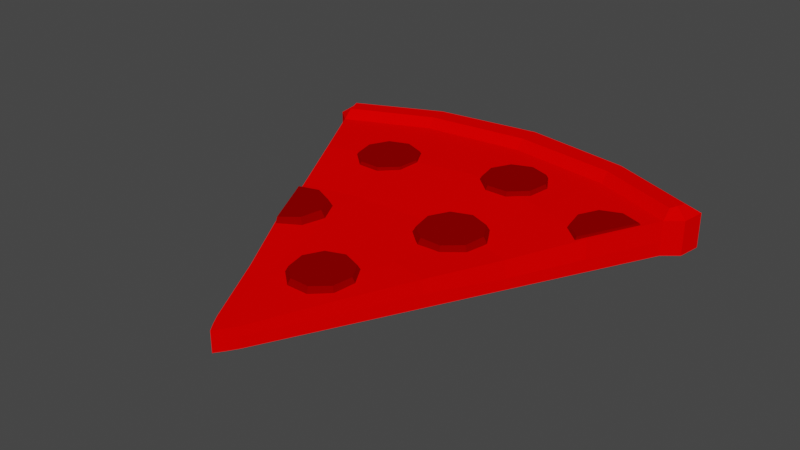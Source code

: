 # Source: RedSlice.blend  (saved by Blender 3.2.14; exported with 4.5.12 LTS)
import bpy
from mathutils import Matrix  # noqa: F401  (used for matrix-valued properties, if any)

bpy.ops.wm.read_factory_settings(use_empty=True)
scene = bpy.context.scene
scene.name = 'Scene'

# ---- collections
col_collection = bpy.data.collections.new('Collection'); scene.collection.children.link(col_collection)

# ---- materials (node trees are filled in below, after node groups)
mat_lightyellow = bpy.data.materials.new('LightYellow')
mat_lightyellow.use_transparent_shadow = False
mat_lightyellow.diffuse_color = (0.4575, 0.3235, 0.1709, 1.0)
mat_lightyellow.roughness = 0.69
mat_darkred = bpy.data.materials.new('DarkRed')
mat_darkred.use_transparent_shadow = False
mat_darkred.diffuse_color = (0.2582, 0.0, 0.0, 1.0)
mat_darkred.roughness = 0.69
mat_red = bpy.data.materials.new('Red')
mat_red.use_transparent_shadow = False
mat_red.diffuse_color = (1.0, 0.0003033, 0.0003036, 1.0)

# ---- material node trees
mat_lightyellow.use_nodes = True; mat_lightyellow.node_tree.nodes.clear()
_N = mat_lightyellow.node_tree.nodes; _L = mat_lightyellow.node_tree.links
n0 = _N.new('ShaderNodeBsdfPrincipled'); n0.name = 'Principled BSDF'; n0.location = (10, 300)
n0.distribution = 'GGX'
n0.subsurface_method = 'RANDOM_WALK_SKIN'
n0.inputs[0].default_value = (0.4575, 0.3235, 0.1709, 1.0)
n0.inputs[2].default_value = 0.69
n0.inputs[3].default_value = 1.45
n0.inputs[4].default_value = 0.0
n0.inputs[27].default_value = (0.4575, 0.3235, 0.1709, 1.0)
n1 = _N.new('ShaderNodeOutputMaterial'); n1.name = 'Material Output'; n1.location = (300, 300)
n2 = _N.new('ShaderNodeNormalMap'); n2.name = 'Normal Map'; n2.location = (-300, -300)
n2.label = 'Normal/Map'
_L.new(n0.outputs[0], n1.inputs[0])
_L.new(n2.outputs[0], n0.inputs[5])
n1.is_active_output = True

# ---- world
world_world = bpy.data.worlds.new('World'); scene.world = world_world
world_world.use_nodes = True; world_world.node_tree.nodes.clear()
_N = world_world.node_tree.nodes; _L = world_world.node_tree.links
n0 = _N.new('ShaderNodeOutputWorld'); n0.name = 'World Output'; n0.location = (300, 300)
n1 = _N.new('ShaderNodeBackground'); n1.name = 'Background'; n1.location = (10, 300)
n1.inputs[0].default_value = (0.05088, 0.05088, 0.05088, 1.0)
_L.new(n1.outputs[0], n0.inputs[0])
n0.is_active_output = True
world_world.color = (0.05088, 0.05088, 0.05088)
world_world.use_sun_shadow = False
world_world.sun_shadow_jitter_overblur = 0.0

# ---- meshes
me_cube_003 = bpy.data.meshes.new('Cube.003')
me_cube_003.from_pydata([(-0.5359, 0.9901, 0.001998), (-0.5359, 0.9901, 0.09164), (-0.5359, 0.9901, 0.03833), (0.5359, 0.9901, 0.001998), (0.5359, 0.9901, 0.09164), (0.5359, 0.9901, 0.03833), (-1.033e-08, 1.132, 0.09164), (-1.577e-07, 1.132, 0.001998), (6.773e-07, 1.132, 0.03833), (0.03122, 0.01434, 0.001998), (-0.03122, 0.01434, 0.001998), (1.267e-08, -0.03218, 0.001998), (-0.03122, 0.01434, 0.05423), (0.03122, 0.01434, 0.05423), (0.0, -0.03218, 0.05423), (-0.03122, 0.01434, 0.03132), (0.03122, 0.01434, 0.03132), (1.014e-08, -0.03218, 0.03132), (-0.4879, 0.8972, 0.001998), (-0.4879, 0.8972, 0.03833), (0.4879, 0.8972, 0.001998), (-1.415e-07, 1.023, 0.001998), (0.4879, 0.8972, 0.03833), (0.4879, 0.8972, 0.09164), (-0.4879, 0.8972, 0.09164), (-9.35e-09, 1.023, 0.09164), (-1.052e-08, 1.106, 0.1148), (0.505, 0.9649, 0.1148), (-0.505, 0.9649, 0.1148), (-0.4879, 0.9225, 0.1148), (0.4879, 0.9225, 0.1148), (-9.35e-09, 1.048, 0.1148), (-0.2932, 1.093, 0.001998), (-0.2932, 1.093, 0.09164), (-0.2932, 1.093, 0.03833), (-0.01561, -0.01033, 0.001998), (-0.01561, -0.01033, 0.05423), (-0.01561, -0.01033, 0.03132), (-0.2692, 0.9922, 0.001998), (-0.2692, 0.9922, 0.09164), (-0.2778, 1.068, 0.1148), (-0.2692, 1.017, 0.1148), (0.3002, 1.085, 0.09164), (0.3002, 1.085, 0.03833), (0.3002, 1.085, 0.001998), (0.01561, -0.01033, 0.001998), (0.01561, -0.01033, 0.05423), (0.01561, -0.01033, 0.03132), (0.2762, 0.9838, 0.001998), (0.2762, 0.9838, 0.09164), (0.2848, 1.059, 0.1148), (0.2762, 1.009, 0.1148), (-0.5288, 0.9315, 0.03833), (-1.496e-07, 1.077, 0.001998), (-0.5288, 0.9315, 0.09164), (-0.5288, 0.9315, 0.001998), (0.5265, 0.9291, 0.001998), (0.5265, 0.9291, 0.03833), (0.5265, 0.9291, 0.09164), (-0.4965, 0.9437, 0.1148), (0.4965, 0.9437, 0.1148), (-9.934e-09, 1.077, 0.1148), (-0.2735, 1.043, 0.1148), (-0.2812, 1.043, 0.001998), (0.2805, 1.034, 0.1148), (0.2882, 1.034, 0.001998), (-0.3966, 0.7207, 0.001998), (-0.3052, 0.5441, 0.001998), (-0.2139, 0.3675, 0.001998), (-0.1226, 0.1909, 0.001998), (0.3966, 0.7207, 0.001998), (0.3052, 0.5441, 0.001998), (0.2139, 0.3675, 0.001998), (0.1226, 0.1909, 0.001998), (0.3966, 0.7207, 0.03511), (0.3052, 0.5441, 0.0298), (0.2139, 0.3675, 0.03666), (0.1226, 0.1909, 0.03132), (0.393, 0.7233, 0.08374), (0.298, 0.5441, 0.07317), (0.2139, 0.3675, 0.07277), (0.1202, 0.1907, 0.06358), (-7.48e-09, 0.8273, 0.09107), (-0.002079, 0.5758, 0.07624), (-3.74e-09, 0.3898, 0.069), (0.0009709, 0.2073, 0.06358), (-0.1226, 0.1909, 0.03132), (-0.2139, 0.3675, 0.04497), (-0.3052, 0.5441, 0.03159), (-0.3966, 0.7207, 0.03499), (-1.814e-08, 0.1788, 0.001998), (-4.895e-08, 0.3898, 0.001998), (-7.985e-08, 0.6007, 0.001998), (-1.107e-07, 0.8117, 0.001998), (-0.1208, 0.1909, 0.06358), (-0.2139, 0.3593, 0.07318), (-0.3052, 0.5441, 0.07244), (-0.3966, 0.729, 0.08831), (-0.06633, 0.1902, 0.06358), (-0.117, 0.3907, 0.06846), (-0.1678, 0.5736, 0.07381), (-0.2185, 0.7852, 0.09005), (-0.2185, 0.7917, 0.001998), (-0.1678, 0.5912, 0.001998), (-0.117, 0.3907, 0.001998), (-0.06633, 0.1902, 0.001998), (0.06773, 0.1885, 0.001998), (0.1199, 0.3873, 0.001998), (0.172, 0.5861, 0.001998), (0.2241, 0.785, 0.001998), (0.2241, 0.785, 0.08828), (0.172, 0.5861, 0.07292), (0.1199, 0.3873, 0.07315), (0.06773, 0.2056, 0.06358), (-0.1757, 0.4952, 0.09093), (-0.2261, 0.5176, 0.0919), (0.1144, 0.2729, 0.05957), (0.02982, 0.3446, 0.06267), (-0.1516, 0.4456, 0.089), (-0.2095, 0.3598, 0.08587), (-0.1649, 0.3922, 0.087), (0.08517, 0.3242, 0.06164), (-0.01818, 0.3155, 0.08194), (0.0584, 0.5793, 0.08978), (0.06768, 0.525, 0.08769), (0.08623, 0.6269, 0.09144), (-0.03532, 0.2214, 0.07847), (-0.04389, 0.2716, 0.08041), (-0.2791, 0.5024, 0.09144), (-0.1668, 0.5045, 0.06947), (-0.2252, 0.5305, 0.07059), (0.003518, 0.1885, 0.07705), (0.09365, 0.2207, 0.07784), (-0.1388, 0.4471, 0.06723), (-0.206, 0.3476, 0.06361), (-0.1543, 0.3852, 0.06491), (0.05445, 0.1882, 0.0768), (0.1028, 0.2708, 0.07969), (0.1981, 0.6362, 0.06947), (0.1382, 0.6584, 0.07059), (0.2297, 0.5807, 0.06723), (0.02978, 0.3327, 0.08236), (0.07754, 0.315, 0.08147), (-0.2866, 0.5129, 0.07006), (0.05841, 0.1772, 0.05623), (0.1038, 0.2149, 0.05743), (-0.0006116, 0.1775, 0.05652), (-0.05555, 0.2738, 0.06041), (-0.04562, 0.2157, 0.05817), (-0.02576, 0.3247, 0.06219), (0.1097, 0.4894, 0.08614), (0.2073, 0.5242, 0.087), (0.1648, 0.4891, 0.08587), (0.2171, 0.5784, 0.089), (0.1381, 0.6454, 0.0919), (0.1898, 0.6263, 0.09093), (0.1691, 0.4771, 0.06361), (0.2183, 0.5179, 0.06491), (0.1052, 0.4775, 0.06392), (0.04578, 0.5817, 0.06813), (0.05653, 0.5188, 0.06571), (0.07803, 0.6368, 0.07006), (-0.3108, 0.7976, 0.09582), (-0.3015, 0.7433, 0.09373), (-0.283, 0.8452, 0.09748), (-0.1711, 0.8545, 0.07551), (-0.231, 0.8767, 0.07663), (-0.1395, 0.7991, 0.07327), (-0.2595, 0.7077, 0.09218), (-0.1619, 0.7426, 0.09304), (-0.2044, 0.7074, 0.09191), (-0.1521, 0.7968, 0.09504), (-0.2311, 0.8638, 0.09794), (-0.1794, 0.8447, 0.09697), (-0.2001, 0.6955, 0.06965), (-0.1509, 0.7363, 0.07095), (-0.264, 0.6958, 0.06996), (-0.3234, 0.8001, 0.07417), (-0.3127, 0.7371, 0.07175), (-0.2912, 0.8552, 0.0761), (0.02529, 0.8736, 0.09927), (0.03564, 0.8194, 0.09862), (0.05217, 0.9217, 0.1001), (0.1641, 0.9327, 0.07925), (0.1038, 0.9537, 0.0791), (0.1968, 0.8778, 0.07875), (0.07837, 0.7846, 0.09847), (0.1752, 0.8214, 0.09964), (0.1335, 0.7854, 0.09887), (0.184, 0.8758, 0.1004), (0.1037, 0.9413, 0.1007), (0.1558, 0.9232, 0.1008), (0.1383, 0.773, 0.07695), (0.1866, 0.8148, 0.07785), (0.07441, 0.7721, 0.07649), (0.01289, 0.8752, 0.07742), (0.02488, 0.8125, 0.07667), (0.04404, 0.931, 0.07837), (0.3238, 0.7971, 0.0947), (0.3338, 0.7429, 0.09254), (0.351, 0.845, 0.09646), (0.4546, 0.8459, 0.0961), (0.4026, 0.8643, 0.09702), (0.3763, 0.7079, 0.09101), (0.3116, 0.8005, 0.07308), (0.3232, 0.7377, 0.07058), (0.3431, 0.8561, 0.07513), (0.4632, 0.857, 0.0747), (0.403, 0.8784, 0.07577), (0.3725, 0.6971, 0.0688)], [], [(113, 85, 14, 46), (34, 33, 6, 8), (52, 54, 1, 2), (77, 81, 13, 16), (73, 77, 16, 9), (54, 24, 29, 59), (32, 34, 8, 7), (65, 53, 7, 44), (105, 90, 11, 35), (43, 42, 4, 5), (44, 43, 5, 3), (47, 46, 14, 17), (45, 47, 17, 11), (55, 52, 2, 0), (37, 36, 12, 15), (35, 37, 15, 10), (66, 89, 19, 18), (63, 53, 21, 38), (109, 93, 21, 48), (101, 82, 25, 39), (56, 57, 22, 20), (57, 58, 23, 22), (89, 97, 24, 19), (33, 1, 28, 40), (62, 61, 26, 40), (64, 61, 31, 51), (49, 23, 30, 51), (39, 25, 31, 41), (58, 4, 27, 60), (42, 6, 26, 50), (24, 39, 41, 29), (59, 62, 40, 28), (6, 33, 40, 26), (97, 101, 39, 24), (55, 63, 38, 18), (11, 17, 37, 35), (17, 14, 36, 37), (69, 105, 35, 10), (0, 2, 34, 32), (2, 1, 33, 34), (4, 42, 50, 27), (25, 49, 51, 31), (60, 64, 51, 30), (70, 109, 48, 20), (9, 16, 47, 45), (16, 13, 46, 47), (7, 8, 43, 44), (8, 6, 42, 43), (56, 65, 44, 3), (81, 113, 46, 13), (20, 48, 65, 56), (27, 50, 64, 60), (0, 32, 63, 55), (29, 41, 62, 59), (23, 58, 60, 30), (50, 26, 61, 64), (41, 31, 61, 62), (5, 4, 58, 57), (3, 5, 57, 56), (32, 7, 53, 63), (18, 19, 52, 55), (48, 21, 53, 65), (1, 54, 59, 28), (19, 24, 54, 52), (23, 49, 110, 78), (78, 110, 111, 79), (79, 111, 112, 80), (80, 112, 113, 81), (9, 45, 106, 73), (73, 106, 107, 72), (72, 107, 108, 71), (71, 108, 109, 70), (18, 38, 102, 66), (66, 102, 103, 67), (67, 103, 104, 68), (68, 104, 105, 69), (12, 36, 98, 94), (94, 98, 99, 95), (95, 99, 100, 96), (96, 100, 101, 97), (15, 12, 94, 86), (86, 94, 95, 87), (87, 95, 96, 88), (88, 96, 97, 89), (36, 14, 85, 98), (98, 85, 84, 99), (99, 84, 83, 100), (100, 83, 82, 101), (45, 11, 90, 106), (106, 90, 91, 107), (107, 91, 92, 108), (108, 92, 93, 109), (10, 15, 86, 69), (69, 86, 87, 68), (68, 87, 88, 67), (67, 88, 89, 66), (38, 21, 93, 102), (102, 93, 92, 103), (103, 92, 91, 104), (104, 91, 90, 105), (20, 22, 74, 70), (70, 74, 75, 71), (71, 75, 76, 72), (72, 76, 77, 73), (22, 23, 78, 74), (74, 78, 79, 75), (75, 79, 80, 76), (76, 80, 81, 77), (49, 25, 82, 110), (110, 82, 83, 111), (111, 83, 84, 112), (112, 84, 85, 113), (114, 115, 128, 119, 120, 118), (143, 134, 119, 128), (119, 134, 135, 120), (150, 158, 156, 152), (133, 118, 120, 135), (121, 142, 137, 116), (127, 147, 148, 126), (129, 114, 118, 133), (155, 154, 125, 123, 124, 150, 152, 151, 153), (123, 159, 160, 124), (115, 130, 143, 128), (114, 129, 130, 115), (142, 141, 122, 127, 126, 131, 136, 132, 137), (131, 146, 144, 136), (121, 116, 145, 144, 146, 148, 147, 149, 117), (116, 137, 132, 145), (136, 144, 145, 132), (138, 155, 153, 140), (122, 149, 147, 127), (141, 117, 149, 122), (142, 121, 117, 141), (146, 131, 126, 148), (138, 140, 157, 156, 158, 160, 159, 161, 139), (129, 133, 135, 134, 143, 130), (140, 153, 151, 157), (152, 156, 157, 151), (125, 161, 159, 123), (154, 139, 161, 125), (155, 138, 139, 154), (158, 150, 124, 160), (168, 176, 174, 170), (173, 172, 164, 162, 163, 168, 170, 169, 171), (162, 177, 178, 163), (165, 173, 171, 167), (165, 167, 175, 174, 176, 178, 177, 179, 166), (167, 171, 169, 175), (170, 174, 175, 169), (164, 179, 177, 162), (172, 166, 179, 164), (173, 165, 166, 172), (176, 168, 163, 178), (186, 194, 192, 188), (191, 190, 182, 180, 181, 186, 188, 187, 189), (180, 195, 196, 181), (183, 191, 189, 185), (183, 185, 193, 192, 194, 196, 195, 197, 184), (185, 189, 187, 193), (188, 192, 193, 187), (182, 197, 195, 180), (190, 184, 197, 182), (191, 183, 184, 190), (194, 186, 181, 196), (198, 199, 203, 201, 202, 200), (209, 207, 201, 203), (201, 207, 208, 202), (206, 200, 202, 208), (204, 198, 200, 206), (199, 205, 209, 203), (198, 204, 205, 199), (204, 206, 208, 207, 209, 205)])
me_cube_003.polygons.foreach_set('use_smooth', [True] * 172)
me_cube_003.polygons.foreach_set('material_index', [2, 2, 2, 2, 2, 2, 2, 2, 2, 2, 2, 2, 2, 2, 2, 2, 2, 2, 2, 2, 2, 2, 2, 2, 2, 2, 2, 2, 2, 2, 2, 2, 2, 2, 2, 2, 2, 2, 2, 2, 2, 2, 2, 2, 2, 2, 2, 2, 2, 2, 2, 2, 2, 2, 2, 2, 2, 2, 2, 2, 2, 2, 2, 2, 2, 2, 2, 2, 2, 2, 2, 2, 2, 2, 2, 2, 2, 2, 2, 2, 2, 2, 2, 2, 2, 2, 2, 2, 2, 2, 2, 2, 2, 2, 2, 2, 2, 2, 2, 2, 2, 2, 2, 2, 2, 2, 2, 2, 2, 2, 2, 2, 1, 1, 1, 1, 1, 1, 1, 1, 1, 1, 1, 1, 1, 1, 1, 1, 1, 1, 1, 1, 1, 1, 1, 1, 1, 1, 1, 1, 1, 1, 1, 1, 1, 1, 1, 1, 1, 1, 1, 1, 1, 1, 1, 1, 1, 1, 1, 1, 1, 1, 1, 1, 1, 1, 1, 1, 1, 1, 1, 1])
_k = set([(0, 2), (0, 32), (0, 55), (1, 2), (1, 28), (1, 33), (1, 54), (3, 5), (3, 44), (3, 56), (4, 5), (4, 27), (4, 42), (4, 58), (6, 8), (6, 26), (6, 33), (6, 42), (7, 8), (7, 32), (7, 44), (9, 16), (9, 45), (9, 73), (10, 15), (10, 35), (10, 69), (11, 17), (11, 35), (11, 45), (12, 15), (12, 36), (12, 94), (13, 16), (13, 46), (13, 81), (14, 17), (14, 36), (14, 46), (15, 86), (16, 77), (18, 19), (18, 55), (18, 66), (19, 24), (19, 89), (20, 22), (20, 56), (20, 70), (22, 23), (22, 74), (23, 30), (23, 49), (23, 58), (23, 78), (24, 29), (24, 39), (24, 54), (24, 97), (25, 31), (25, 39), (25, 49), (26, 40), (26, 50), (27, 50), (27, 60), (28, 40), (28, 59), (29, 41), (29, 59), (30, 51), (30, 60), (31, 41), (31, 51), (32, 34), (33, 34), (33, 40), (35, 37), (36, 37), (36, 98), (39, 41), (42, 43), (42, 50), (43, 44), (45, 47), (46, 47), (49, 51), (49, 110), (52, 54), (52, 55), (54, 59), (56, 57), (57, 58), (58, 60), (66, 67), (67, 68), (68, 69), (70, 71), (71, 72), (72, 73), (74, 75), (74, 78), (75, 76), (75, 79), (76, 77), (76, 80), (78, 79), (78, 110), (79, 80), (79, 111), (80, 81), (80, 112), (81, 113), (82, 101), (82, 110), (83, 84), (83, 100), (83, 111), (84, 85), (84, 112), (85, 98), (85, 113), (86, 87), (86, 94), (87, 88), (87, 95), (88, 89), (88, 96), (89, 97), (94, 95), (94, 98), (95, 96), (95, 99), (96, 97), (96, 100), (97, 101), (98, 99), (99, 100), (100, 101), (110, 111), (111, 112), (112, 113), (114, 115), (114, 118), (114, 129), (115, 128), (115, 130), (116, 121), (116, 137), (116, 145), (117, 121), (117, 141), (117, 149), (118, 120), (118, 133), (119, 120), (119, 128), (119, 134), (120, 135), (121, 142), (122, 127), (122, 141), (122, 149), (123, 124), (123, 125), (123, 159), (124, 150), (124, 160), (125, 154), (125, 161), (126, 127), (126, 131), (126, 148), (127, 147), (128, 143), (129, 130), (129, 133), (130, 143), (131, 136), (131, 146), (132, 136), (132, 137), (132, 145), (133, 135), (134, 135), (134, 143), (136, 144), (137, 142), (138, 139), (138, 140), (138, 155), (139, 154), (139, 161), (140, 153), (140, 157), (141, 142), (144, 145), (144, 146), (146, 148), (147, 148), (147, 149), (150, 152), (150, 158), (151, 152), (151, 153), (151, 157), (152, 156), (153, 155), (154, 155), (156, 157), (156, 158), (158, 160), (159, 160), (159, 161), (162, 163), (162, 164), (162, 177), (163, 168), (163, 178), (164, 172), (164, 179), (165, 166), (165, 167), (165, 173), (166, 172), (166, 179), (167, 171), (167, 175), (168, 170), (168, 176), (169, 170), (169, 171), (169, 175), (170, 174), (171, 173), (172, 173), (174, 175), (174, 176), (176, 178), (177, 178), (177, 179), (180, 181), (180, 182), (180, 195), (181, 186), (181, 196), (182, 190), (182, 197), (183, 184), (183, 185), (183, 191), (184, 190), (184, 197), (185, 189), (185, 193), (186, 188), (186, 194), (187, 188), (187, 189), (187, 193), (188, 192), (189, 191), (190, 191), (192, 193), (192, 194), (194, 196), (195, 196), (195, 197), (198, 199), (198, 200), (198, 204), (199, 203), (199, 205), (200, 202), (200, 206), (201, 202), (201, 203), (201, 207), (202, 208), (203, 209), (204, 205), (204, 206), (205, 209), (206, 208), (207, 208), (207, 209)])
me_cube_003.attributes.new('sharp_edge', 'BOOLEAN', 'EDGE').data.foreach_set('value', [ (min(e.vertices), max(e.vertices)) in _k for e in me_cube_003.edges])
me_cube_003.materials.append(mat_lightyellow)
me_cube_003.materials.append(mat_darkred)
me_cube_003.materials.append(mat_red)
me_cube_003.update()
me_cube_003.normals_split_custom_set([tuple(v) for v in zip(*[iter([0.01024, -0.04246, 0.999, -0.001929, -0.04273, 0.9991, 0.003912, -0.04249, 0.9991, 0.007992, -0.04817, 0.9988, -0.13, 0.9915, -7.137e-08, -0.13, 0.9915, -2.095e-06, -0.13, 0.9915, -2.095e-06, -0.13, 0.9915, -7.138e-08, -0.9927, -0.1202, 0.0, -0.9927, -0.1202, 0.0, -0.9927, -0.1202, 0.0, -0.9927, -0.1202, 0.0, 0.8873, -0.4601, 0.03225, 0.8873, -0.46, 0.03229, 0.8895, -0.4555, 0.03586, 0.8895, -0.4555, 0.03586, 0.8882, -0.4594, 2.993e-07, 0.8882, -0.4594, 2.993e-07, 0.8882, -0.4594, 3.058e-07, 0.8882, -0.4594, 3.058e-07, -0.5116, -0.4571, 0.7276, -0.5116, -0.4571, 0.7276, -0.5116, -0.4571, 0.7276, -0.5116, -0.4571, 0.7276, -0.13, 0.9915, 1.952e-06, -0.13, 0.9915, -7.137e-08, -0.13, 0.9915, -7.138e-08, -0.13, 0.9915, 1.952e-06, 1.222e-10, 0.0, -1.0, 1.132e-10, 0.0, -1.0, -1.037e-11, 0.0, -1.0, 2.372e-10, 0.0, -1.0, -1.06e-09, 0.0, -1.0, 5.312e-10, 0.0, -1.0, 1.019e-10, 0.0, -1.0, -1.477e-09, 0.0, -1.0, 0.3724, 0.9281, -2.571e-07, 0.3724, 0.9281, 1.101e-06, 0.3724, 0.9281, 1.101e-06, 0.3724, 0.9281, -2.571e-07, 0.3724, 0.9281, -1.615e-06, 0.3724, 0.9281, -2.571e-07, 0.3724, 0.9281, -2.571e-07, 0.3724, 0.9281, -1.615e-06, 0.8137, -0.5813, -8.885e-08, 0.8137, -0.5813, 1.992e-07, 0.8137, -0.5813, 1.992e-07, 0.8137, -0.5813, -8.885e-08, 0.8137, -0.5813, -3.769e-07, 0.8137, -0.5813, -8.885e-08, 0.8137, -0.5813, -8.885e-08, 0.8137, -0.5813, -3.769e-07, -0.9927, -0.1202, 0.0, -0.9927, -0.1202, 0.0, -0.9927, -0.1202, 0.0, -0.9927, -0.1202, 0.0, -0.845, -0.5347, -1.358e-07, -0.845, -0.5347, -1.088e-08, -0.845, -0.5347, -1.088e-08, -0.845, -0.5347, -1.358e-07, -0.845, -0.5347, -2.606e-07, -0.845, -0.5347, -1.358e-07, -0.845, -0.5347, -1.358e-07, -0.845, -0.5347, -2.606e-07, -0.8882, -0.4594, 0.0, -0.8882, -0.4594, 0.0, -0.8882, -0.4594, 0.0, -0.8882, -0.4594, 0.0, -2.662e-10, 0.0, -1.0, 1.132e-10, 0.0, -1.0, 1.817e-10, 0.0, -1.0, -3.215e-10, 0.0, -1.0, -1.726e-10, 4.009e-10, -1.0, 8.786e-11, 2.96e-10, -1.0, 1.817e-10, 0.0, -1.0, -4.806e-11, 0.0, -1.0, -0.0003679, -0.009235, 1.0, 0.001297, -0.00799, 1.0, 0.001275, -0.007969, 1.0, -0.0003856, -0.009163, 1.0, 0.6358, -0.7719, 0.0, 0.6358, -0.7719, 0.0, 0.6358, -0.7719, 0.0, 0.6358, -0.7719, 0.0, 0.6358, -0.7719, 0.0, 0.6358, -0.7719, 0.0, 0.6358, -0.7719, 0.0, 0.6358, -0.7719, 0.0, -0.8828, -0.4683, 0.03653, -0.8828, -0.4683, 0.03653, -0.8828, -0.4683, 0.03653, -0.8828, -0.4683, 0.03653, -0.2332, 0.5321, 0.8139, -0.2332, 0.5321, 0.8139, -0.2332, 0.5321, 0.8139, -0.2332, 0.5321, 0.8139, 0.0, 0.0, 1.0, 1.641e-08, 0.0, 1.0, 2.966e-08, 0.0, 1.0, 0.0, 0.0, 1.0, -2.088e-08, 0.0, 1.0, 1.641e-08, 0.0, 1.0, 0.0, 0.0, 1.0, -8.902e-08, 0.0, 1.0, -0.2663, -0.6513, 0.7105, -0.2663, -0.6513, 0.7105, -0.2663, -0.6513, 0.7105, -0.2663, -0.6513, 0.7105, 0.07618, -0.6738, 0.735, 0.07618, -0.6738, 0.735, 0.07618, -0.6738, 0.735, 0.07618, -0.6738, 0.735, 0.614, -0.1342, 0.7778, 0.614, -0.1342, 0.7778, 0.614, -0.1342, 0.7778, 0.614, -0.1342, 0.7778, 0.1048, 0.6544, 0.7488, 0.1048, 0.6544, 0.7488, 0.1048, 0.6544, 0.7488, 0.1048, 0.6544, 0.7488, 0.2816, -0.6484, 0.7073, 0.2816, -0.6484, 0.7073, 0.2816, -0.6484, 0.7073, 0.2816, -0.6484, 0.7073, 0.0, 0.0, 1.0, 0.0, 0.0, 1.0, 0.0, 0.0, 1.0, 0.0, 0.0, 1.0, -0.08863, 0.6582, 0.7476, -0.08863, 0.6582, 0.7476, -0.08863, 0.6582, 0.7476, -0.08863, 0.6582, 0.7476, 0.000538, -0.01291, 0.9999, -0.0003679, -0.009235, 1.0, -0.0003856, -0.009163, 1.0, 0.000538, -0.01291, 0.9999, -5.41e-10, 0.0, -1.0, -2.662e-10, 0.0, -1.0, -3.215e-10, 0.0, -1.0, -9.499e-10, 0.0, -1.0, -0.8137, -0.5813, -5.175e-07, -0.8137, -0.5813, -3.616e-07, -0.8137, -0.5813, -3.616e-07, -0.8137, -0.5813, -5.175e-07, -0.8137, -0.5813, -3.616e-07, -0.8137, -0.5813, -2.057e-07, -0.8137, -0.5813, -2.057e-07, -0.8137, -0.5813, -3.616e-07, -1.999e-09, 0.0, -1.0, -1.06e-09, 0.0, -1.0, -1.477e-09, 0.0, -1.0, -2.479e-09, 0.0, -1.0, -0.3906, 0.9206, 4.344e-06, -0.3906, 0.9206, 9.876e-07, -0.3906, 0.9206, 9.876e-07, -0.3906, 0.9206, 4.344e-06, -0.3906, 0.9206, 9.876e-07, -0.3906, 0.9206, -2.369e-06, -0.3906, 0.9206, -2.369e-06, -0.3906, 0.9206, 9.876e-07, 0.2236, 0.5391, 0.812, 0.2236, 0.5391, 0.812, 0.2236, 0.5391, 0.812, 0.2236, 0.5391, 0.812, -0.09463, -0.6727, 0.7338, -0.09463, -0.6727, 0.7338, -0.09463, -0.6727, 0.7338, -0.09463, -0.6727, 0.7338, -8.496e-08, 0.0, 1.0, -2.088e-08, 0.0, 1.0, -8.902e-08, 0.0, 1.0, -1.685e-07, 0.0, 1.0, 1.775e-11, 5.055e-10, -1.0, -1.726e-10, 4.009e-10, -1.0, -4.806e-11, 0.0, -1.0, -1.466e-10, 0.0, -1.0, 0.845, -0.5347, -1.803e-07, 0.845, -0.5347, -8.235e-08, 0.845, -0.5347, -8.235e-08, 0.845, -0.5347, -1.803e-07, 0.845, -0.5347, -8.235e-08, 0.845, -0.5347, 1.561e-08, 0.845, -0.5347, 1.561e-08, 0.845, -0.5347, -8.235e-08, 0.1542, 0.988, -4.898e-06, 0.1542, 0.988, -1.544e-06, 0.1542, 0.988, -1.544e-06, 0.1542, 0.988, -4.898e-06, 0.1542, 0.988, -1.544e-06, 0.1542, 0.988, 1.81e-06, 0.1542, 0.988, 1.81e-06, 0.1542, 0.988, -1.544e-06, 0.0, 0.0, -1.0, 1.222e-10, 0.0, -1.0, 2.372e-10, 0.0, -1.0, 0.0, 0.0, -1.0, 0.007191, -0.05021, 0.9987, 0.01024, -0.04246, 0.999, 0.007992, -0.04817, 0.9988, 0.007191, -0.05021, 0.9987, -1.466e-10, 0.0, -1.0, -4.806e-11, 0.0, -1.0, 1.222e-10, 0.0, -1.0, 0.0, 0.0, -1.0, 0.0, 0.0, 1.0, 3.232e-08, 0.0, 1.0, -2.088e-08, 0.0, 1.0, -8.496e-08, 0.0, 1.0, 0.0, 0.0, -1.0, -2.434e-10, 0.0, -1.0, -2.662e-10, 0.0, -1.0, -5.41e-10, 0.0, -1.0, 0.0, 0.0, 1.0, 0.0, 0.0, 1.0, 0.0, 0.0, 1.0, 0.0, 0.0, 1.0, 0.5131, -0.4569, 0.7266, 0.5131, -0.4569, 0.7266, 0.5131, -0.4569, 0.7266, 0.5131, -0.4569, 0.7266, 3.232e-08, 0.0, 1.0, 2.966e-08, 0.0, 1.0, 1.641e-08, 0.0, 1.0, -2.088e-08, 0.0, 1.0, 0.0, 0.0, 1.0, 0.0, 0.0, 1.0, 1.641e-08, 0.0, 1.0, 0.0, 0.0, 1.0, 0.9883, -0.1522, 0.0, 0.9883, -0.1522, 0.0, 0.9883, -0.1522, 0.0, 0.9883, -0.1522, 0.0, 0.9883, -0.1522, 0.0, 0.9883, -0.1522, 0.0, 0.9883, -0.1522, 0.0, 0.9883, -0.1522, 0.0, -2.434e-10, 0.0, -1.0, -1.037e-11, 0.0, -1.0, 1.132e-10, 0.0, -1.0, -2.662e-10, 0.0, -1.0, -0.6414, -0.7672, 0.0, -0.6414, -0.7672, 0.0, -0.6414, -0.7672, 0.0, -0.6414, -0.7672, 0.0, -4.806e-11, 0.0, -1.0, 1.817e-10, 0.0, -1.0, 1.132e-10, 0.0, -1.0, 1.222e-10, 0.0, -1.0, -0.6021, -0.1182, 0.7896, -0.6021, -0.1182, 0.7896, -0.6021, -0.1182, 0.7896, -0.6021, -0.1182, 0.7896, -0.6414, -0.7672, 0.0, -0.6414, -0.7672, 0.0, -0.6414, -0.7672, 0.0, -0.6414, -0.7672, 0.0, 0.0001553, -0.03025, 0.9995, 0.0001553, -0.03025, 0.9995, 0.0001553, -0.03025, 0.9995, 0.0001553, -0.03025, 0.9995, -0.008422, -0.06516, 0.9978, -0.008422, -0.06516, 0.9978, -0.008422, -0.06516, 0.9978, -0.008422, -0.06516, 0.9978, 0.0003926, -0.0005818, 1.0, 0.0003926, -0.0005818, 1.0, 0.0003926, -0.0005818, 1.0, 0.0003926, -0.0005818, 1.0, -0.008933, -0.04866, 0.9988, -0.008933, -0.04866, 0.9988, -0.008933, -0.04866, 0.9988, -0.008933, -0.04866, 0.9988, -4.032e-09, 0.0, -1.0, 1.008e-09, 0.0, -1.0, -5.137e-10, 0.0, -1.0, -1.347e-09, 0.0, -1.0, -1.347e-09, 0.0, -1.0, -5.137e-10, 0.0, -1.0, -4.778e-10, -4.054e-10, -1.0, -5.43e-10, -6.582e-10, -1.0, -5.43e-10, -6.582e-10, -1.0, -4.778e-10, -4.054e-10, -1.0, -7.824e-10, 8.31e-11, -1.0, -1.646e-10, 1.068e-10, -1.0, -1.646e-10, 1.068e-10, -1.0, -7.824e-10, 8.31e-11, -1.0, -1.726e-10, 4.009e-10, -1.0, 1.775e-11, 5.055e-10, -1.0, -9.499e-10, 0.0, -1.0, -3.215e-10, 0.0, -1.0, 2.789e-10, 3.906e-10, -1.0, 4.51e-11, 5.075e-10, -1.0, 4.51e-11, 5.075e-10, -1.0, 2.789e-10, 3.906e-10, -1.0, 1.183e-09, 9.802e-11, -1.0, 8.712e-10, 8.898e-11, -1.0, 8.712e-10, 8.898e-11, -1.0, 1.183e-09, 9.802e-11, -1.0, 5.474e-10, -4.098e-10, -1.0, -2.263e-10, -6.403e-10, -1.0, -2.263e-10, -6.403e-10, -1.0, 5.474e-10, -4.098e-10, -1.0, -1.06e-09, 0.0, -1.0, -1.999e-09, 0.0, -1.0, -0.02076, -0.05724, 0.9981, -0.02076, -0.05724, 0.9981, -0.02076, -0.05724, 0.9981, -0.02076, -0.05724, 0.9981, 0.03621, -0.02509, 0.999, 0.03621, -0.02509, 0.999, 0.03621, -0.02509, 0.999, 0.03621, -0.02509, 0.999, 0.0159, -0.006403, 0.9999, 0.0159, -0.006403, 0.9999, 0.0159, -0.006403, 0.9999, 0.0159, -0.006403, 0.9999, 0.01102, -0.07678, 0.997, 0.01102, -0.07678, 0.997, 0.01102, -0.07678, 0.997, 0.01102, -0.07678, 0.997, -0.8894, -0.4563, 0.02864, -0.8894, -0.4563, 0.02864, -0.8894, -0.4563, 0.02864, -0.8894, -0.4563, 0.02864, -0.8823, -0.4692, -0.03762, -0.8823, -0.4692, -0.03762, -0.8823, -0.4692, -0.03762, -0.8823, -0.4692, -0.03762, -0.8903, -0.4522, -0.05363, -0.8903, -0.4522, -0.05363, -0.8903, -0.4522, -0.05363, -0.8903, -0.4522, -0.05363, -0.8909, -0.4524, 0.03995, -0.8909, -0.4524, 0.03995, -0.8909, -0.4524, 0.03995, -0.8909, -0.4524, 0.03995, -0.002414, -0.04275, 0.9991, 0.003912, -0.04249, 0.9991, -0.001929, -0.04273, 0.9991, -0.002414, -0.04275, 0.9991, -0.000569, -0.02698, 0.9996, -0.000569, -0.02698, 0.9996, -0.005397, -0.03123, 0.9995, -0.001344, -0.02767, 0.9996, -0.001344, -0.02767, 0.9996, -0.005397, -0.03123, 0.9995, -0.01032, -0.03557, 0.9993, -0.01032, -0.03557, 0.9993, -0.001225, -0.06707, 0.9977, 0.009692, -0.06808, 0.9976, 0.004348, -0.06759, 0.9977, -0.001225, -0.06707, 0.9977, 1.008e-09, 0.0, -1.0, 1.019e-10, 0.0, -1.0, 5.312e-10, 0.0, -1.0, -5.137e-10, 0.0, -1.0, -5.137e-10, 0.0, -1.0, 5.312e-10, 0.0, -1.0, 5.721e-10, -2.326e-10, -1.0, -4.778e-10, -4.054e-10, -1.0, -4.778e-10, -4.054e-10, -1.0, 5.721e-10, -2.326e-10, -1.0, 8.137e-11, 1.102e-10, -1.0, -7.824e-10, 8.31e-11, -1.0, -7.824e-10, 8.31e-11, -1.0, 8.137e-11, 1.102e-10, -1.0, 8.786e-11, 2.96e-10, -1.0, -1.726e-10, 4.009e-10, -1.0, -0.8882, -0.4594, 2.44e-07, -0.8882, -0.4594, 2.44e-07, -0.8882, -0.4594, 7.653e-07, -0.8882, -0.4594, 7.544e-07, -0.8882, -0.4594, 7.544e-07, -0.8882, -0.4594, 7.653e-07, -0.8882, -0.4594, 8.905e-07, -0.8882, -0.4594, 8.906e-07, -0.8882, -0.4594, 8.906e-07, -0.8882, -0.4594, 8.905e-07, -0.8882, -0.4594, 2.622e-07, -0.8882, -0.4594, 2.582e-07, -0.8882, -0.4594, 2.582e-07, -0.8882, -0.4594, 2.622e-07, -0.8882, -0.4594, 0.0, -0.8882, -0.4594, 0.0, -3.215e-10, 0.0, -1.0, 1.817e-10, 0.0, -1.0, 8.786e-11, 2.96e-10, -1.0, 2.789e-10, 3.906e-10, -1.0, 2.789e-10, 3.906e-10, -1.0, 8.786e-11, 2.96e-10, -1.0, 8.137e-11, 1.102e-10, -1.0, 1.183e-09, 9.802e-11, -1.0, 1.183e-09, 9.802e-11, -1.0, 8.137e-11, 1.102e-10, -1.0, 5.721e-10, -2.326e-10, -1.0, 5.474e-10, -4.098e-10, -1.0, 5.474e-10, -4.098e-10, -1.0, 5.721e-10, -2.326e-10, -1.0, 5.312e-10, 0.0, -1.0, -1.06e-09, 0.0, -1.0, 0.8882, -0.4594, 0.0, 0.8882, -0.4594, 0.0, 0.8882, -0.4594, 0.0, 0.8882, -0.4594, 0.0, 0.8882, -0.4594, 0.0, 0.8882, -0.4594, 0.0, 0.8882, -0.4594, 0.0, 0.8882, -0.4594, 0.0, 0.8882, -0.4594, 0.0, 0.8882, -0.4594, 0.0, 0.8882, -0.4594, 1.468e-07, 0.8882, -0.4594, 1.464e-07, 0.8882, -0.4594, 1.464e-07, 0.8882, -0.4594, 1.468e-07, 0.8882, -0.4594, 2.993e-07, 0.8882, -0.4594, 2.993e-07, 0.8817, -0.4699, 0.04324, 0.8817, -0.4699, 0.04324, 0.8817, -0.4699, 0.04324, 0.8817, -0.4699, 0.04324, 0.8776, -0.4649, 0.117, 0.8776, -0.4649, 0.117, 0.8776, -0.4649, 0.117, 0.8776, -0.4649, 0.117, 0.8932, -0.4421, 0.08168, 0.8932, -0.4421, 0.08168, 0.8932, -0.4421, 0.08168, 0.8932, -0.4421, 0.08168, 0.8851, -0.4645, 0.02875, 0.8851, -0.4645, 0.02875, 0.8873, -0.46, 0.03229, 0.8873, -0.4601, 0.03225, 0.003881, -0.01046, 0.9999, 0.001275, -0.007969, 1.0, 0.001297, -0.00799, 1.0, 0.003881, -0.01046, 0.9999, 0.009842, -0.0681, 0.9976, 0.004348, -0.06759, 0.9977, 0.009692, -0.06808, 0.9976, 0.009842, -0.0681, 0.9976, -0.002335, -0.01787, 0.9998, -0.002335, -0.01787, 0.9998, -0.002335, -0.01787, 0.9998, -0.002335, -0.01787, 0.9998, -0.02306, -0.03792, 0.999, -0.02306, -0.03792, 0.999, -0.02306, -0.03792, 0.999, -0.02306, -0.03792, 0.999, 0.002263, -0.03791, 0.9993, 0.002263, -0.03791, 0.9993, 0.002263, -0.03791, 0.9993, 0.002263, -0.03791, 0.9993, 0.002263, -0.03791, 0.9993, 0.002263, -0.03791, 0.9993, -0.8928, -0.4394, 0.09932, -0.8928, -0.4394, 0.09932, -0.8928, -0.4394, 0.09932, -0.8928, -0.4394, 0.09932, 0.5096, -0.7186, 0.4731, 0.5096, -0.7186, 0.4731, 0.5096, -0.7186, 0.4731, 0.5096, -0.7186, 0.4731, -0.002373, -0.8819, 0.4715, -0.002373, -0.8819, 0.4715, -0.002373, -0.8819, 0.4715, -0.002373, -0.8819, 0.4715, 0.847, -0.2295, 0.4795, 0.847, -0.2295, 0.4795, 0.847, -0.2295, 0.4795, 0.847, -0.2295, 0.4795, 0.7667, 0.4177, 0.4876, 0.7667, 0.4177, 0.4876, 0.7667, 0.4177, 0.4876, 0.7667, 0.4177, 0.4876, -0.8599, -0.1655, 0.483, -0.8599, -0.1655, 0.483, -0.8599, -0.1655, 0.483, -0.8599, -0.1655, 0.483, 0.792, 0.3673, 0.4876, 0.792, 0.3673, 0.4876, 0.792, 0.3673, 0.4876, 0.792, 0.3673, 0.4876, 0.004705, -0.03769, 0.9993, 0.004705, -0.03769, 0.9993, 0.004705, -0.03769, 0.9993, 0.004705, -0.03769, 0.9993, 0.004705, -0.03769, 0.9993, 0.004705, -0.03769, 0.9993, 0.004705, -0.03769, 0.9993, 0.004705, -0.03769, 0.9993, 0.004705, -0.03769, 0.9993, -0.8599, -0.1655, 0.483, -0.8599, -0.1655, 0.483, -0.8599, -0.1655, 0.483, -0.8599, -0.1655, 0.483, -0.2432, 0.8342, 0.4949, -0.2432, 0.8342, 0.4949, -0.2432, 0.8342, 0.4949, -0.2432, 0.8342, 0.4949, 0.3615, 0.7909, 0.4937, 0.3615, 0.7909, 0.4937, 0.3615, 0.7909, 0.4937, 0.3615, 0.7909, 0.4937, 0.004705, -0.03769, 0.9993, 0.004705, -0.03769, 0.9993, 0.004705, -0.03769, 0.9993, 0.004705, -0.03769, 0.9993, 0.004705, -0.03769, 0.9993, 0.004705, -0.03769, 0.9993, 0.004705, -0.03769, 0.9993, 0.004705, -0.03769, 0.9993, 0.004705, -0.03769, 0.9993, -0.002373, -0.8819, 0.4715, -0.002373, -0.8819, 0.4715, -0.002373, -0.8819, 0.4715, -0.002373, -0.8819, 0.4715, -0.004705, 0.03769, -0.9993, -0.004705, 0.03769, -0.9993, -0.004705, 0.03769, -0.9993, -0.004705, 0.03769, -0.9993, -0.004705, 0.03769, -0.9993, -0.004705, 0.03769, -0.9993, -0.004705, 0.03769, -0.9993, -0.004705, 0.03769, -0.9993, -0.004705, 0.03769, -0.9993, 0.8601, -0.1743, 0.4795, 0.8601, -0.1743, 0.4795, 0.8601, -0.1743, 0.4795, 0.8601, -0.1743, 0.4795, 0.5549, -0.6843, 0.4731, 0.5549, -0.6843, 0.4731, 0.5549, -0.6843, 0.4731, 0.5549, -0.6843, 0.4731, 0.7667, 0.4177, 0.4876, 0.7667, 0.4177, 0.4876, 0.7667, 0.4177, 0.4876, 0.7667, 0.4177, 0.4876, -0.7594, 0.4272, 0.4907, -0.7594, 0.4272, 0.4907, -0.7594, 0.4272, 0.4907, -0.7594, 0.4272, 0.4907, -0.2965, 0.8168, 0.495, -0.2965, 0.8168, 0.495, -0.2965, 0.8168, 0.495, -0.2965, 0.8168, 0.495, 0.3097, 0.8126, 0.4937, 0.3097, 0.8126, 0.4937, 0.3097, 0.8126, 0.4937, 0.3097, 0.8126, 0.4937, -0.5587, -0.6796, 0.4754, -0.5587, -0.6796, 0.4754, -0.5587, -0.6796, 0.4754, -0.5587, -0.6796, 0.4754, -0.004705, 0.03769, -0.9993, -0.004705, 0.03769, -0.9993, -0.004705, 0.03769, -0.9993, -0.004705, 0.03769, -0.9993, -0.004705, 0.03769, -0.9993, -0.004705, 0.03769, -0.9993, -0.004705, 0.03769, -0.9993, -0.004705, 0.03769, -0.9993, -0.004705, 0.03769, -0.9993, -0.002263, 0.03791, -0.9993, -0.002263, 0.03791, -0.9993, -0.002263, 0.03791, -0.9993, -0.002263, 0.03791, -0.9993, -0.002263, 0.03791, -0.9993, -0.002263, 0.03791, -0.9993, 0.8601, -0.1743, 0.4795, 0.8601, -0.1743, 0.4795, 0.8601, -0.1743, 0.4795, 0.8601, -0.1743, 0.4795, 0.5549, -0.6843, 0.4731, 0.5549, -0.6843, 0.4731, 0.5549, -0.6843, 0.4731, 0.5549, -0.6843, 0.4731, -0.7594, 0.4272, 0.4907, -0.7594, 0.4272, 0.4907, -0.7594, 0.4272, 0.4907, -0.7594, 0.4272, 0.4907, -0.2965, 0.8168, 0.495, -0.2965, 0.8168, 0.495, -0.2965, 0.8168, 0.495, -0.2965, 0.8168, 0.495, 0.3097, 0.8126, 0.4937, 0.3097, 0.8126, 0.4937, 0.3097, 0.8126, 0.4937, 0.3097, 0.8126, 0.4937, -0.5587, -0.6796, 0.4754, -0.5587, -0.6796, 0.4754, -0.5587, -0.6796, 0.4754, -0.5587, -0.6796, 0.4754, -0.002373, -0.8819, 0.4715, -0.002373, -0.8819, 0.4715, -0.002373, -0.8819, 0.4715, -0.002373, -0.8819, 0.4715, 0.004705, -0.03769, 0.9993, 0.004705, -0.03769, 0.9993, 0.004705, -0.03769, 0.9993, 0.004705, -0.03769, 0.9993, 0.004705, -0.03769, 0.9993, 0.004705, -0.03769, 0.9993, 0.004705, -0.03769, 0.9993, 0.004705, -0.03769, 0.9993, 0.004705, -0.03769, 0.9993, -0.8599, -0.1655, 0.483, -0.8599, -0.1655, 0.483, -0.8599, -0.1655, 0.483, -0.8599, -0.1655, 0.483, 0.7667, 0.4177, 0.4876, 0.7667, 0.4177, 0.4876, 0.7667, 0.4177, 0.4876, 0.7667, 0.4177, 0.4876, -0.004705, 0.03769, -0.9993, -0.004705, 0.03769, -0.9993, -0.004705, 0.03769, -0.9993, -0.004705, 0.03769, -0.9993, -0.004705, 0.03769, -0.9993, -0.004705, 0.03769, -0.9993, -0.004705, 0.03769, -0.9993, -0.004705, 0.03769, -0.9993, -0.004705, 0.03769, -0.9993, 0.8601, -0.1743, 0.4795, 0.8601, -0.1743, 0.4795, 0.8601, -0.1743, 0.4795, 0.8601, -0.1743, 0.4795, 0.5549, -0.6843, 0.4731, 0.5549, -0.6843, 0.4731, 0.5549, -0.6843, 0.4731, 0.5549, -0.6843, 0.4731, -0.7594, 0.4272, 0.4907, -0.7594, 0.4272, 0.4907, -0.7594, 0.4272, 0.4907, -0.7594, 0.4272, 0.4907, -0.2965, 0.8168, 0.495, -0.2965, 0.8168, 0.495, -0.2965, 0.8168, 0.495, -0.2965, 0.8168, 0.495, 0.3097, 0.8126, 0.4937, 0.3097, 0.8126, 0.4937, 0.3097, 0.8126, 0.4937, 0.3097, 0.8126, 0.4937, -0.5587, -0.6796, 0.4754, -0.5587, -0.6796, 0.4754, -0.5587, -0.6796, 0.4754, -0.5587, -0.6796, 0.4754, 0.008794, -0.87, 0.493, 0.008794, -0.87, 0.493, 0.008794, -0.87, 0.493, 0.008794, -0.87, 0.493, -0.007073, -0.01323, 0.9999, -0.007073, -0.01323, 0.9999, -0.007073, -0.01323, 0.9999, -0.007073, -0.01323, 0.9999, -0.007073, -0.01323, 0.9999, -0.007073, -0.01323, 0.9999, -0.007073, -0.01323, 0.9999, -0.007073, -0.01323, 0.9999, -0.007073, -0.01323, 0.9999, -0.8625, -0.1705, 0.4765, -0.8625, -0.1705, 0.4765, -0.8625, -0.1705, 0.4765, -0.8625, -0.1705, 0.4765, 0.7523, 0.4444, 0.4864, 0.7523, 0.4444, 0.4864, 0.7523, 0.4444, 0.4864, 0.7523, 0.4444, 0.4864, 0.007073, 0.01323, -0.9999, 0.007073, 0.01323, -0.9999, 0.007073, 0.01323, -0.9999, 0.007073, 0.01323, -0.9999, 0.007073, 0.01323, -0.9999, 0.007073, 0.01323, -0.9999, 0.007073, 0.01323, -0.9999, 0.007073, 0.01323, -0.9999, 0.007073, 0.01323, -0.9999, 0.8572, -0.1456, 0.4939, 0.8572, -0.1456, 0.4939, 0.8572, -0.1456, 0.4939, 0.8572, -0.1456, 0.4939, 0.5621, -0.6615, 0.4965, 0.5621, -0.6615, 0.4965, 0.5621, -0.6615, 0.4965, 0.5621, -0.6615, 0.4965, -0.7737, 0.424, 0.4709, -0.7737, 0.424, 0.4709, -0.7737, 0.424, 0.4709, -0.7737, 0.424, 0.4709, -0.3184, 0.8226, 0.4711, -0.3184, 0.8226, 0.4711, -0.3184, 0.8226, 0.4711, -0.3184, 0.8226, 0.4711, 0.2877, 0.8303, 0.4773, 0.2877, 0.8303, 0.4773, 0.2877, 0.8303, 0.4773, 0.2877, 0.8303, 0.4773, -0.5513, -0.6787, 0.4852, -0.5513, -0.6787, 0.4852, -0.5513, -0.6787, 0.4852, -0.5513, -0.6787, 0.4852, 0.003819, -0.03903, 0.9992, 0.003819, -0.03903, 0.9992, 0.003819, -0.03903, 0.9992, 0.003819, -0.03903, 0.9992, 0.003819, -0.03903, 0.9992, 0.003819, -0.03903, 0.9992, 0.8647, -0.494, 0.09138, 0.8647, -0.494, 0.09138, 0.8647, -0.494, 0.09138, 0.8647, -0.494, 0.09138, 0.2916, 0.7953, 0.5315, 0.2916, 0.7953, 0.5315, 0.2916, 0.7953, 0.5315, 0.2916, 0.7953, 0.5315, -0.3027, 0.7972, 0.5224, -0.3027, 0.7972, 0.5224, -0.3027, 0.7972, 0.5224, -0.3027, 0.7972, 0.5224, -0.7636, 0.415, 0.4946, -0.7636, 0.415, 0.4946, -0.7636, 0.415, 0.4946, -0.7636, 0.415, 0.4946, -0.5629, -0.7012, 0.4375, -0.5629, -0.7012, 0.4375, -0.5629, -0.7012, 0.4375, -0.5629, -0.7012, 0.4375, -0.8693, -0.1787, 0.4609, -0.8693, -0.1787, 0.4609, -0.8693, -0.1787, 0.4609, -0.8693, -0.1787, 0.4609, -0.003819, 0.03903, -0.9992, -0.003819, 0.03903, -0.9992, -0.003819, 0.03903, -0.9992, -0.003819, 0.03903, -0.9992, -0.003819, 0.03903, -0.9992, -0.003819, 0.03903, -0.9992])] * 3)])

# ---- objects
ob_pizza_slice = bpy.data.objects.new('Pizza_Slice', me_cube_003)

# ---- transforms, parenting, visibility, modifiers, constraints
ob_pizza_slice.location = (0.0, 0.0, 0.0)
ob_pizza_slice.rotation_euler = (-1.629e-07, 0.0, 0.0)
ob_pizza_slice.color = (0.8, 0.8, 0.8, 1.0)

# ---- collection membership
col_collection.objects.link(ob_pizza_slice)

# ---- scene / render settings (as saved in the file)
scene.frame_start = 1; scene.frame_end = 250; scene.frame_set(1)
scene.render.engine = 'BLENDER_EEVEE_NEXT'
scene.cycles.sampling_pattern = 'TABULATED_SOBOL'
scene.cycles.use_light_tree = False
scene.view_settings.view_transform = 'Filmic'
bpy.context.view_layer.update()

# ---- added for rendering (the .blend has no active camera and no usable light): camera, sun
cam_auto = bpy.data.cameras.new('AutoCamera')
cam_auto.lens = 50.0
cam_auto.sensor_width = 36.0
cam_auto.clip_end = 1000.0
ob_auto_camera = bpy.data.objects.new('AutoCamera', cam_auto)
scene.collection.objects.link(ob_auto_camera)
ob_auto_camera.location = (1.46753, -1.21136, 1.23242)
ob_auto_camera.rotation_euler = (1.09748, -7.21219e-08, 0.694738)
scene.camera = ob_auto_camera
light_auto_sun = bpy.data.lights.new('AutoSun', 'SUN')
light_auto_sun.energy = 3.0
light_auto_sun.angle = 0.0523599
ob_auto_sun = bpy.data.objects.new('AutoSun', light_auto_sun)
scene.collection.objects.link(ob_auto_sun)
ob_auto_sun.rotation_euler = (0.872665, 0.174533, 0.523599)
bpy.context.view_layer.update()
